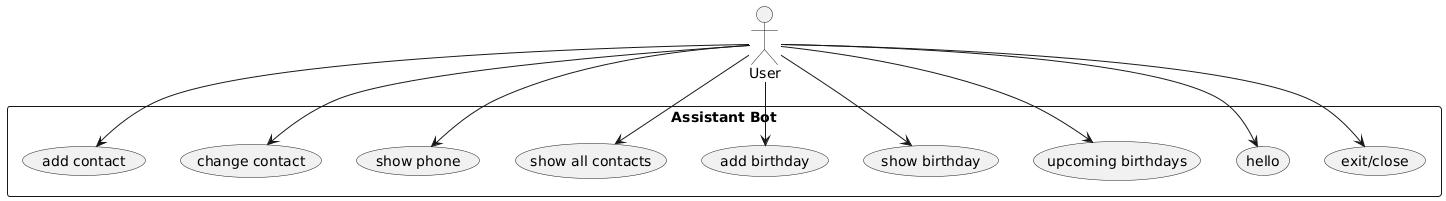

The diagram above was rendered by PlantUML. Its source (embedded in the PNG):
@startuml
actor User

rectangle "Assistant Bot" {
  usecase "add contact" as UC_Add
  usecase "change contact" as UC_Change
  usecase "show phone" as UC_ShowPhone
  usecase "show all contacts" as UC_ShowAll
  usecase "add birthday" as UC_AddBirthday
  usecase "show birthday" as UC_ShowBirthday
  usecase "upcoming birthdays" as UC_Birthdays
  usecase "hello" as UC_Hello
  usecase "exit/close" as UC_Exit
}

User --> UC_Add
User --> UC_Change
User --> UC_ShowPhone
User --> UC_ShowAll
User --> UC_AddBirthday
User --> UC_ShowBirthday
User --> UC_Birthdays
User --> UC_Hello
User --> UC_Exit
@enduml